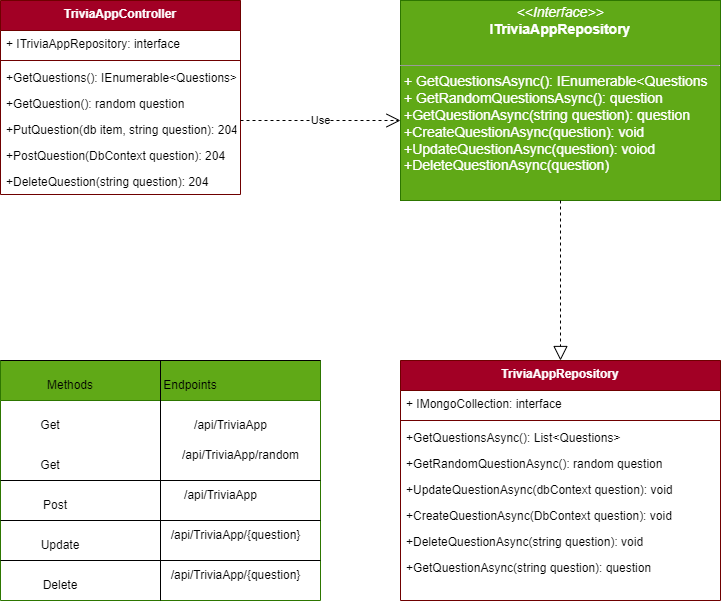

The diagram above was exported from draw.io. Its source (the exported page's mxGraphModel, read from the mxfile embedded in the PNG):
<mxGraphModel dx="1102" dy="729" grid="1" gridSize="10" guides="1" tooltips="1" connect="1" arrows="1" fold="1" page="1" pageScale="1" pageWidth="850" pageHeight="1100" background="#ffffff" math="0" shadow="0">
  <root>
    <mxCell id="0" />
    <mxCell id="1" parent="0" />
    <mxCell id="2" value="TriviaAppController" style="swimlane;fontStyle=1;align=center;verticalAlign=top;childLayout=stackLayout;horizontal=1;startSize=30;horizontalStack=0;resizeParent=1;resizeParentMax=0;resizeLast=0;collapsible=1;marginBottom=0;fillColor=#a20025;fontColor=#ffffff;strokeColor=#6F0000;" parent="1" vertex="1">
      <mxGeometry x="40" y="240" width="240" height="194" as="geometry" />
    </mxCell>
    <mxCell id="3" value="+ ITriviaAppRepository: interface" style="text;strokeColor=none;fillColor=none;align=left;verticalAlign=top;spacingLeft=4;spacingRight=4;overflow=hidden;rotatable=0;points=[[0,0.5],[1,0.5]];portConstraint=eastwest;" parent="2" vertex="1">
      <mxGeometry y="30" width="240" height="26" as="geometry" />
    </mxCell>
    <mxCell id="4" value="" style="line;strokeWidth=1;fillColor=none;align=left;verticalAlign=middle;spacingTop=-1;spacingLeft=3;spacingRight=3;rotatable=0;labelPosition=right;points=[];portConstraint=eastwest;strokeColor=inherit;" parent="2" vertex="1">
      <mxGeometry y="56" width="240" height="8" as="geometry" />
    </mxCell>
    <mxCell id="5" value="+GetQuestions(): IEnumerable&lt;Questions&gt;" style="text;strokeColor=none;fillColor=none;align=left;verticalAlign=top;spacingLeft=4;spacingRight=4;overflow=hidden;rotatable=0;points=[[0,0.5],[1,0.5]];portConstraint=eastwest;" parent="2" vertex="1">
      <mxGeometry y="64" width="240" height="26" as="geometry" />
    </mxCell>
    <mxCell id="6" value="+GetQuestion(): random question" style="text;strokeColor=none;fillColor=none;align=left;verticalAlign=top;spacingLeft=4;spacingRight=4;overflow=hidden;rotatable=0;points=[[0,0.5],[1,0.5]];portConstraint=eastwest;" parent="2" vertex="1">
      <mxGeometry y="90" width="240" height="26" as="geometry" />
    </mxCell>
    <mxCell id="7" value="+PutQuestion(db item, string question): 204" style="text;strokeColor=none;fillColor=none;align=left;verticalAlign=top;spacingLeft=4;spacingRight=4;overflow=hidden;rotatable=0;points=[[0,0.5],[1,0.5]];portConstraint=eastwest;" parent="2" vertex="1">
      <mxGeometry y="116" width="240" height="26" as="geometry" />
    </mxCell>
    <mxCell id="8" value="+PostQuestion(DbContext question): 204&#10;" style="text;strokeColor=none;fillColor=none;align=left;verticalAlign=top;spacingLeft=4;spacingRight=4;overflow=hidden;rotatable=0;points=[[0,0.5],[1,0.5]];portConstraint=eastwest;" parent="2" vertex="1">
      <mxGeometry y="142" width="240" height="26" as="geometry" />
    </mxCell>
    <mxCell id="9" value="+DeleteQuestion(string question): 204" style="text;strokeColor=none;fillColor=none;align=left;verticalAlign=top;spacingLeft=4;spacingRight=4;overflow=hidden;rotatable=0;points=[[0,0.5],[1,0.5]];portConstraint=eastwest;" parent="2" vertex="1">
      <mxGeometry y="168" width="240" height="26" as="geometry" />
    </mxCell>
    <mxCell id="10" value="&lt;p style=&quot;margin: 4px 0px 0px; text-align: center; font-size: 14px;&quot;&gt;&lt;font style=&quot;font-size: 14px;&quot;&gt;&lt;i style=&quot;&quot;&gt;&amp;lt;&amp;lt;Interface&amp;gt;&amp;gt;&lt;/i&gt;&lt;br&gt;&lt;b style=&quot;&quot;&gt;ITriviaAppRepository&lt;/b&gt;&lt;/font&gt;&lt;/p&gt;&lt;p style=&quot;margin: 4px 0px 0px; text-align: center; font-size: 14px;&quot;&gt;&lt;font style=&quot;font-size: 14px;&quot;&gt;&lt;br&gt;&lt;/font&gt;&lt;/p&gt;&lt;hr style=&quot;font-size: 14px;&quot; size=&quot;1&quot;&gt;&lt;p style=&quot;margin: 0px 0px 0px 4px; font-size: 14px;&quot;&gt;&lt;font style=&quot;font-size: 14px;&quot;&gt;+ GetQuestionsAsync(): IEnumerable&amp;lt;Questions&lt;br&gt;+ GetRandomQuestionsAsync(): question&lt;/font&gt;&lt;/p&gt;&lt;p style=&quot;margin: 0px 0px 0px 4px; font-size: 14px;&quot;&gt;&lt;font style=&quot;font-size: 14px;&quot;&gt;+GetQuestionAsync(string question): question&lt;/font&gt;&lt;/p&gt;&lt;p style=&quot;margin: 0px 0px 0px 4px; font-size: 14px;&quot;&gt;&lt;font style=&quot;font-size: 14px;&quot;&gt;+CreateQuestionAsync(question): void&lt;/font&gt;&lt;/p&gt;&lt;p style=&quot;margin: 0px 0px 0px 4px; font-size: 14px;&quot;&gt;&lt;font style=&quot;font-size: 14px;&quot;&gt;+UpdateQuestionAsync(question): voiod&lt;/font&gt;&lt;/p&gt;&lt;p style=&quot;margin: 0px 0px 0px 4px; font-size: 14px;&quot;&gt;&lt;font style=&quot;font-size: 14px;&quot;&gt;+DeleteQuestionAsync(question)&lt;/font&gt;&lt;/p&gt;&lt;p style=&quot;margin: 0px 0px 0px 4px; font-size: 14px;&quot;&gt;&lt;br&gt;&lt;/p&gt;" style="verticalAlign=top;align=left;overflow=fill;fontSize=12;fontFamily=Helvetica;html=1;fillColor=#60a917;fontColor=#ffffff;strokeColor=#2D7600;" parent="1" vertex="1">
      <mxGeometry x="440" y="240" width="320" height="200" as="geometry" />
    </mxCell>
    <mxCell id="11" value="TriviaAppRepository" style="swimlane;fontStyle=1;align=center;verticalAlign=top;childLayout=stackLayout;horizontal=1;startSize=30;horizontalStack=0;resizeParent=1;resizeParentMax=0;resizeLast=0;collapsible=1;marginBottom=0;fillColor=#a20025;fontColor=#ffffff;strokeColor=#6F0000;" parent="1" vertex="1">
      <mxGeometry x="440" y="600" width="320" height="240" as="geometry" />
    </mxCell>
    <mxCell id="12" value="+ IMongoCollection: interface" style="text;strokeColor=none;fillColor=none;align=left;verticalAlign=top;spacingLeft=4;spacingRight=4;overflow=hidden;rotatable=0;points=[[0,0.5],[1,0.5]];portConstraint=eastwest;" parent="11" vertex="1">
      <mxGeometry y="30" width="320" height="26" as="geometry" />
    </mxCell>
    <mxCell id="13" value="" style="line;strokeWidth=1;fillColor=none;align=left;verticalAlign=middle;spacingTop=-1;spacingLeft=3;spacingRight=3;rotatable=0;labelPosition=right;points=[];portConstraint=eastwest;strokeColor=inherit;" parent="11" vertex="1">
      <mxGeometry y="56" width="320" height="8" as="geometry" />
    </mxCell>
    <mxCell id="14" value="+GetQuestionsAsync(): List&lt;Questions&gt;" style="text;strokeColor=none;fillColor=none;align=left;verticalAlign=top;spacingLeft=4;spacingRight=4;overflow=hidden;rotatable=0;points=[[0,0.5],[1,0.5]];portConstraint=eastwest;" parent="11" vertex="1">
      <mxGeometry y="64" width="320" height="26" as="geometry" />
    </mxCell>
    <mxCell id="15" value="+GetRandomQuestionAsync(): random question" style="text;strokeColor=none;fillColor=none;align=left;verticalAlign=top;spacingLeft=4;spacingRight=4;overflow=hidden;rotatable=0;points=[[0,0.5],[1,0.5]];portConstraint=eastwest;" parent="11" vertex="1">
      <mxGeometry y="90" width="320" height="26" as="geometry" />
    </mxCell>
    <mxCell id="16" value="+UpdateQuestionAsync(dbContext question): void" style="text;strokeColor=none;fillColor=none;align=left;verticalAlign=top;spacingLeft=4;spacingRight=4;overflow=hidden;rotatable=0;points=[[0,0.5],[1,0.5]];portConstraint=eastwest;" parent="11" vertex="1">
      <mxGeometry y="116" width="320" height="26" as="geometry" />
    </mxCell>
    <mxCell id="17" value="+CreateQuestionAsync(DbContext question): void&#10;" style="text;strokeColor=none;fillColor=none;align=left;verticalAlign=top;spacingLeft=4;spacingRight=4;overflow=hidden;rotatable=0;points=[[0,0.5],[1,0.5]];portConstraint=eastwest;" parent="11" vertex="1">
      <mxGeometry y="142" width="320" height="26" as="geometry" />
    </mxCell>
    <mxCell id="18" value="+DeleteQuestionAsync(string question): void" style="text;strokeColor=none;fillColor=none;align=left;verticalAlign=top;spacingLeft=4;spacingRight=4;overflow=hidden;rotatable=0;points=[[0,0.5],[1,0.5]];portConstraint=eastwest;" parent="11" vertex="1">
      <mxGeometry y="168" width="320" height="26" as="geometry" />
    </mxCell>
    <mxCell id="19" value="+GetQuestionAsync(string question): question " style="text;strokeColor=none;fillColor=none;align=left;verticalAlign=top;spacingLeft=4;spacingRight=4;overflow=hidden;rotatable=0;points=[[0,0.5],[1,0.5]];portConstraint=eastwest;" parent="11" vertex="1">
      <mxGeometry y="194" width="320" height="46" as="geometry" />
    </mxCell>
    <mxCell id="20" value="Use" style="endArrow=open;endSize=12;dashed=1;html=1;" parent="1" edge="1">
      <mxGeometry width="160" relative="1" as="geometry">
        <mxPoint x="280" y="360" as="sourcePoint" />
        <mxPoint x="440" y="360" as="targetPoint" />
      </mxGeometry>
    </mxCell>
    <mxCell id="21" value="" style="endArrow=block;dashed=1;endFill=0;endSize=12;html=1;exitX=0.5;exitY=1;exitDx=0;exitDy=0;entryX=0.5;entryY=0;entryDx=0;entryDy=0;" parent="1" source="10" target="11" edge="1">
      <mxGeometry width="160" relative="1" as="geometry">
        <mxPoint x="510" y="510" as="sourcePoint" />
        <mxPoint x="558" y="600" as="targetPoint" />
      </mxGeometry>
    </mxCell>
    <mxCell id="38" value="" style="swimlane;whiteSpace=wrap;html=1;startSize=40;fillColor=#60a917;fontColor=#ffffff;strokeColor=#2D7600;" parent="1" vertex="1">
      <mxGeometry x="40" y="600" width="320" height="240" as="geometry" />
    </mxCell>
    <mxCell id="40" value="" style="endArrow=none;html=1;exitX=1;exitY=0.5;exitDx=0;exitDy=0;" parent="38" source="38" edge="1">
      <mxGeometry width="50" height="50" relative="1" as="geometry">
        <mxPoint x="280" y="120" as="sourcePoint" />
        <mxPoint y="120" as="targetPoint" />
      </mxGeometry>
    </mxCell>
    <mxCell id="41" value="" style="endArrow=none;html=1;" parent="38" edge="1">
      <mxGeometry width="50" height="50" relative="1" as="geometry">
        <mxPoint x="320" y="160" as="sourcePoint" />
        <mxPoint y="160" as="targetPoint" />
      </mxGeometry>
    </mxCell>
    <mxCell id="42" value="" style="endArrow=none;html=1;" parent="38" edge="1">
      <mxGeometry width="50" height="50" relative="1" as="geometry">
        <mxPoint x="320" y="200" as="sourcePoint" />
        <mxPoint y="200" as="targetPoint" />
      </mxGeometry>
    </mxCell>
    <mxCell id="45" value="Methods" style="text;html=1;strokeColor=none;fillColor=none;align=center;verticalAlign=middle;whiteSpace=wrap;rounded=0;" parent="38" vertex="1">
      <mxGeometry x="40" y="10" width="60" height="30" as="geometry" />
    </mxCell>
    <mxCell id="47" value="Endpoints" style="text;html=1;strokeColor=none;fillColor=none;align=center;verticalAlign=middle;whiteSpace=wrap;rounded=0;" parent="38" vertex="1">
      <mxGeometry x="160" y="10" width="60" height="30" as="geometry" />
    </mxCell>
    <mxCell id="48" value="Get" style="text;html=1;strokeColor=none;fillColor=none;align=center;verticalAlign=middle;whiteSpace=wrap;rounded=0;" parent="38" vertex="1">
      <mxGeometry x="20" y="50" width="60" height="30" as="geometry" />
    </mxCell>
    <mxCell id="49" value="Get" style="text;html=1;strokeColor=none;fillColor=none;align=center;verticalAlign=middle;whiteSpace=wrap;rounded=0;" parent="38" vertex="1">
      <mxGeometry x="20" y="90" width="60" height="30" as="geometry" />
    </mxCell>
    <mxCell id="50" value="Post" style="text;html=1;strokeColor=none;fillColor=none;align=center;verticalAlign=middle;whiteSpace=wrap;rounded=0;" parent="38" vertex="1">
      <mxGeometry x="20" y="130" width="70" height="30" as="geometry" />
    </mxCell>
    <mxCell id="51" value="Update" style="text;html=1;strokeColor=none;fillColor=none;align=center;verticalAlign=middle;whiteSpace=wrap;rounded=0;" parent="38" vertex="1">
      <mxGeometry x="25" y="170" width="70" height="30" as="geometry" />
    </mxCell>
    <mxCell id="52" value="Delete" style="text;html=1;strokeColor=none;fillColor=none;align=center;verticalAlign=middle;whiteSpace=wrap;rounded=0;" parent="38" vertex="1">
      <mxGeometry x="30" y="210" width="60" height="30" as="geometry" />
    </mxCell>
    <mxCell id="54" value="/api/TriviaApp" style="text;html=1;align=center;verticalAlign=middle;resizable=0;points=[];autosize=1;strokeColor=none;fillColor=none;" parent="38" vertex="1">
      <mxGeometry x="180" y="50" width="100" height="30" as="geometry" />
    </mxCell>
    <mxCell id="55" value="/api/TriviaApp/random" style="text;html=1;align=center;verticalAlign=middle;resizable=0;points=[];autosize=1;strokeColor=none;fillColor=none;" parent="38" vertex="1">
      <mxGeometry x="170" y="80" width="140" height="30" as="geometry" />
    </mxCell>
    <mxCell id="56" value="/api/TriviaApp" style="text;html=1;align=center;verticalAlign=middle;resizable=0;points=[];autosize=1;strokeColor=none;fillColor=none;" parent="38" vertex="1">
      <mxGeometry x="170" y="120" width="100" height="30" as="geometry" />
    </mxCell>
    <mxCell id="57" value="/api/TriviaApp/{question}" style="text;html=1;align=center;verticalAlign=middle;resizable=0;points=[];autosize=1;strokeColor=none;fillColor=none;" parent="38" vertex="1">
      <mxGeometry x="160" y="160" width="150" height="30" as="geometry" />
    </mxCell>
    <mxCell id="59" value="/api/TriviaApp/{question}" style="text;html=1;align=center;verticalAlign=middle;resizable=0;points=[];autosize=1;strokeColor=none;fillColor=none;" parent="38" vertex="1">
      <mxGeometry x="160" y="200" width="150" height="30" as="geometry" />
    </mxCell>
    <mxCell id="39" value="" style="endArrow=none;html=1;" parent="1" edge="1">
      <mxGeometry width="50" height="50" relative="1" as="geometry">
        <mxPoint x="360" y="600" as="sourcePoint" />
        <mxPoint x="40" y="600" as="targetPoint" />
      </mxGeometry>
    </mxCell>
    <mxCell id="44" value="" style="endArrow=none;html=1;entryX=0.5;entryY=0;entryDx=0;entryDy=0;exitX=0.5;exitY=1;exitDx=0;exitDy=0;" parent="1" source="38" target="38" edge="1">
      <mxGeometry width="50" height="50" relative="1" as="geometry">
        <mxPoint x="160" y="760" as="sourcePoint" />
        <mxPoint x="160" y="550" as="targetPoint" />
      </mxGeometry>
    </mxCell>
    <mxCell id="60" value="Implements" style="text;html=1;strokeColor=none;fillColor=none;align=center;verticalAlign=middle;whiteSpace=wrap;rounded=0;fontSize=14;fontColor=#FFFFFF;" parent="1" vertex="1">
      <mxGeometry x="610" y="500" width="60" height="40" as="geometry" />
    </mxCell>
  </root>
</mxGraphModel>